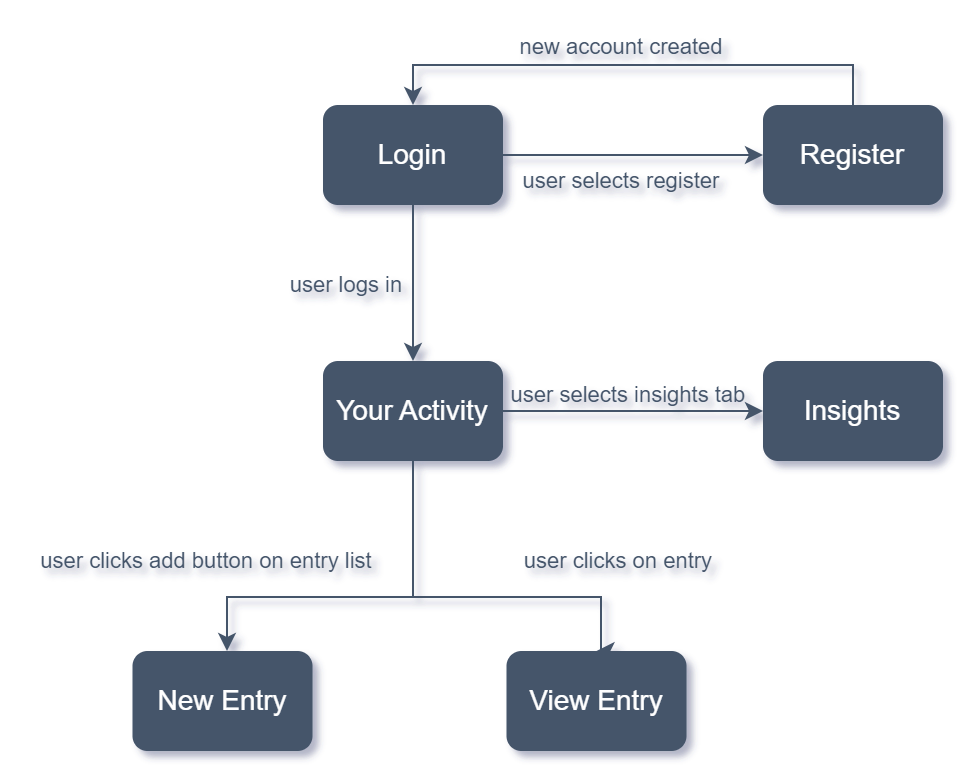

The diagram above was exported from draw.io. Its source (the exported page's mxGraphModel, read from the mxfile embedded in the PNG):
<mxGraphModel dx="1022" dy="600" grid="0" gridSize="10" guides="1" tooltips="1" connect="1" arrows="1" fold="1" page="1" pageScale="1" pageWidth="827" pageHeight="1169" background="#FFFFFF" math="0" shadow="0">
  <root>
    <mxCell id="0" />
    <mxCell id="1" parent="0" />
    <mxCell id="UA8j-STyVh0qUrXMJ759-19" style="edgeStyle=orthogonalEdgeStyle;rounded=0;orthogonalLoop=1;jettySize=auto;html=1;entryX=0.5;entryY=0;entryDx=0;entryDy=0;strokeColor=#44546A;" edge="1" parent="1" source="UA8j-STyVh0qUrXMJ759-3" target="UA8j-STyVh0qUrXMJ759-5">
      <mxGeometry relative="1" as="geometry">
        <Array as="points">
          <mxPoint x="530" y="350" />
          <mxPoint x="310" y="350" />
        </Array>
      </mxGeometry>
    </mxCell>
    <mxCell id="UA8j-STyVh0qUrXMJ759-3" value="&lt;span style=&quot;font-size: 14px&quot;&gt;Register&lt;/span&gt;" style="rounded=1;whiteSpace=wrap;html=1;fillColor=#44546a;fontColor=#FFFFFF;strokeColor=none;align=center;" vertex="1" parent="1">
      <mxGeometry x="485" y="370" width="90" height="50" as="geometry" />
    </mxCell>
    <mxCell id="UA8j-STyVh0qUrXMJ759-18" style="edgeStyle=orthogonalEdgeStyle;rounded=0;orthogonalLoop=1;jettySize=auto;html=1;entryX=0;entryY=0.5;entryDx=0;entryDy=0;strokeColor=#44546A;" edge="1" parent="1" source="UA8j-STyVh0qUrXMJ759-5" target="UA8j-STyVh0qUrXMJ759-3">
      <mxGeometry relative="1" as="geometry" />
    </mxCell>
    <mxCell id="UA8j-STyVh0qUrXMJ759-21" style="edgeStyle=orthogonalEdgeStyle;shape=connector;rounded=0;orthogonalLoop=1;jettySize=auto;html=1;entryX=0.5;entryY=0;entryDx=0;entryDy=0;labelBackgroundColor=default;strokeColor=#44546A;fontFamily=Helvetica;fontSize=11;fontColor=default;endArrow=classic;" edge="1" parent="1" source="UA8j-STyVh0qUrXMJ759-5" target="UA8j-STyVh0qUrXMJ759-20">
      <mxGeometry relative="1" as="geometry" />
    </mxCell>
    <mxCell id="UA8j-STyVh0qUrXMJ759-5" value="&lt;span style=&quot;font-size: 14px&quot;&gt;Login&lt;/span&gt;" style="rounded=1;whiteSpace=wrap;html=1;fillColor=#44546a;fontColor=#FFFFFF;strokeColor=none;align=center;" vertex="1" parent="1">
      <mxGeometry x="265" y="370" width="90" height="50" as="geometry" />
    </mxCell>
    <mxCell id="UA8j-STyVh0qUrXMJ759-23" style="edgeStyle=orthogonalEdgeStyle;shape=connector;rounded=0;orthogonalLoop=1;jettySize=auto;html=1;entryX=0;entryY=0.5;entryDx=0;entryDy=0;labelBackgroundColor=default;strokeColor=#44546A;fontFamily=Helvetica;fontSize=11;fontColor=default;endArrow=classic;" edge="1" parent="1" source="UA8j-STyVh0qUrXMJ759-20" target="UA8j-STyVh0qUrXMJ759-22">
      <mxGeometry relative="1" as="geometry" />
    </mxCell>
    <mxCell id="UA8j-STyVh0qUrXMJ759-26" style="edgeStyle=orthogonalEdgeStyle;shape=connector;rounded=0;orthogonalLoop=1;jettySize=auto;html=1;labelBackgroundColor=default;strokeColor=#44546A;fontFamily=Helvetica;fontSize=11;fontColor=default;endArrow=classic;" edge="1" parent="1" source="UA8j-STyVh0qUrXMJ759-20" target="UA8j-STyVh0qUrXMJ759-24">
      <mxGeometry relative="1" as="geometry">
        <Array as="points">
          <mxPoint x="310" y="616" />
          <mxPoint x="217" y="616" />
        </Array>
      </mxGeometry>
    </mxCell>
    <mxCell id="UA8j-STyVh0qUrXMJ759-27" style="edgeStyle=orthogonalEdgeStyle;shape=connector;rounded=0;orthogonalLoop=1;jettySize=auto;html=1;entryX=0.5;entryY=0;entryDx=0;entryDy=0;labelBackgroundColor=default;strokeColor=#44546A;fontFamily=Helvetica;fontSize=11;fontColor=default;endArrow=classic;" edge="1" parent="1" source="UA8j-STyVh0qUrXMJ759-20" target="UA8j-STyVh0qUrXMJ759-25">
      <mxGeometry relative="1" as="geometry">
        <Array as="points">
          <mxPoint x="310" y="616" />
          <mxPoint x="404" y="616" />
          <mxPoint x="404" y="643" />
        </Array>
      </mxGeometry>
    </mxCell>
    <mxCell id="UA8j-STyVh0qUrXMJ759-20" value="&lt;span style=&quot;font-size: 14px&quot;&gt;Your Activity&lt;/span&gt;" style="rounded=1;whiteSpace=wrap;html=1;fillColor=#44546a;fontColor=#FFFFFF;strokeColor=none;align=center;" vertex="1" parent="1">
      <mxGeometry x="265" y="498" width="90" height="50" as="geometry" />
    </mxCell>
    <mxCell id="UA8j-STyVh0qUrXMJ759-22" value="&lt;span style=&quot;font-size: 14px&quot;&gt;Insights&lt;/span&gt;" style="rounded=1;whiteSpace=wrap;html=1;fillColor=#44546a;fontColor=#FFFFFF;strokeColor=none;align=center;" vertex="1" parent="1">
      <mxGeometry x="485" y="498" width="90" height="50" as="geometry" />
    </mxCell>
    <mxCell id="UA8j-STyVh0qUrXMJ759-24" value="&lt;span style=&quot;font-size: 14px&quot;&gt;New Entry&lt;/span&gt;" style="rounded=1;whiteSpace=wrap;html=1;fillColor=#44546a;fontColor=#FFFFFF;strokeColor=none;align=center;" vertex="1" parent="1">
      <mxGeometry x="169.75" y="643" width="90" height="50" as="geometry" />
    </mxCell>
    <mxCell id="UA8j-STyVh0qUrXMJ759-25" value="&lt;span style=&quot;font-size: 14px&quot;&gt;View Entry&lt;/span&gt;" style="rounded=1;whiteSpace=wrap;html=1;fillColor=#44546a;fontColor=#FFFFFF;strokeColor=none;align=center;" vertex="1" parent="1">
      <mxGeometry x="356.75" y="643" width="90" height="50" as="geometry" />
    </mxCell>
    <mxCell id="UA8j-STyVh0qUrXMJ759-28" value="&lt;font color=&quot;#44546a&quot;&gt;user selects register&lt;/font&gt;" style="text;html=1;align=center;verticalAlign=middle;resizable=0;points=[];autosize=1;strokeColor=none;fillColor=none;fontSize=11;fontFamily=Helvetica;fontColor=default;" vertex="1" parent="1">
      <mxGeometry x="356" y="395" width="116" height="25" as="geometry" />
    </mxCell>
    <mxCell id="UA8j-STyVh0qUrXMJ759-29" value="&lt;font color=&quot;#44546a&quot;&gt;new account created&lt;/font&gt;" style="text;html=1;align=center;verticalAlign=middle;resizable=0;points=[];autosize=1;strokeColor=none;fillColor=none;fontSize=11;fontFamily=Helvetica;fontColor=default;" vertex="1" parent="1">
      <mxGeometry x="354" y="328" width="120" height="25" as="geometry" />
    </mxCell>
    <mxCell id="UA8j-STyVh0qUrXMJ759-30" value="&lt;font color=&quot;#44546a&quot;&gt;user logs in&amp;nbsp;&lt;/font&gt;" style="text;html=1;align=center;verticalAlign=middle;resizable=0;points=[];autosize=1;strokeColor=none;fillColor=none;fontSize=11;fontFamily=Helvetica;fontColor=default;" vertex="1" parent="1">
      <mxGeometry x="239" y="447" width="77" height="25" as="geometry" />
    </mxCell>
    <mxCell id="UA8j-STyVh0qUrXMJ759-31" value="&lt;font color=&quot;#44546a&quot;&gt;user selects insights tab&amp;nbsp;&lt;/font&gt;" style="text;html=1;align=center;verticalAlign=middle;resizable=0;points=[];autosize=1;strokeColor=none;fillColor=none;fontSize=11;fontFamily=Helvetica;fontColor=default;" vertex="1" parent="1">
      <mxGeometry x="349.5" y="502" width="138" height="25" as="geometry" />
    </mxCell>
    <mxCell id="UA8j-STyVh0qUrXMJ759-32" value="&lt;font color=&quot;#44546a&quot;&gt;user clicks add button on entry list&amp;nbsp;&lt;/font&gt;" style="text;html=1;align=center;verticalAlign=middle;resizable=0;points=[];autosize=1;strokeColor=none;fillColor=none;fontSize=11;fontFamily=Helvetica;fontColor=default;" vertex="1" parent="1">
      <mxGeometry x="114" y="585" width="187" height="25" as="geometry" />
    </mxCell>
    <mxCell id="UA8j-STyVh0qUrXMJ759-33" value="&lt;font color=&quot;#44546a&quot;&gt;user clicks on entry&amp;nbsp;&lt;/font&gt;" style="text;html=1;align=center;verticalAlign=middle;resizable=0;points=[];autosize=1;strokeColor=none;fillColor=none;fontSize=11;fontFamily=Helvetica;fontColor=default;" vertex="1" parent="1">
      <mxGeometry x="356.5" y="585" width="115" height="25" as="geometry" />
    </mxCell>
  </root>
</mxGraphModel>